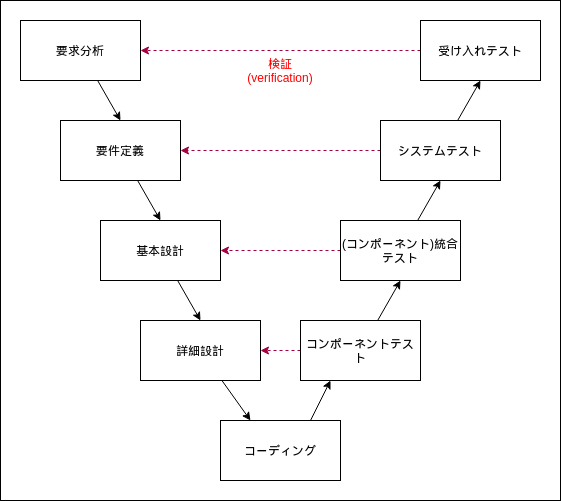

The diagram above was exported from draw.io. Its source (the exported page's mxGraphModel, read from the mxfile embedded in the PNG):
<mxGraphModel dx="1059" dy="544" grid="1" gridSize="10" guides="1" tooltips="1" connect="1" arrows="1" fold="1" page="1" pageScale="1" pageWidth="850" pageHeight="1100" math="0" shadow="0">
  <root>
    <mxCell id="0" />
    <mxCell id="1" parent="0" />
    <mxCell id="30" value="" style="rounded=0;whiteSpace=wrap;html=1;fontColor=#FF0000;" vertex="1" parent="1">
      <mxGeometry x="20" y="20" width="560" height="500" as="geometry" />
    </mxCell>
    <mxCell id="11" style="rounded=0;orthogonalLoop=1;jettySize=auto;html=1;entryX=0.5;entryY=0;entryDx=0;entryDy=0;" parent="1" source="2" target="3" edge="1">
      <mxGeometry relative="1" as="geometry" />
    </mxCell>
    <mxCell id="2" value="要求分析" style="rounded=0;whiteSpace=wrap;html=1;" parent="1" vertex="1">
      <mxGeometry x="40" y="40" width="120" height="60" as="geometry" />
    </mxCell>
    <mxCell id="12" style="edgeStyle=none;rounded=0;orthogonalLoop=1;jettySize=auto;html=1;entryX=0.5;entryY=0;entryDx=0;entryDy=0;" parent="1" source="3" target="4" edge="1">
      <mxGeometry relative="1" as="geometry" />
    </mxCell>
    <mxCell id="3" value="要件定義" style="rounded=0;whiteSpace=wrap;html=1;" parent="1" vertex="1">
      <mxGeometry x="80" y="140" width="120" height="60" as="geometry" />
    </mxCell>
    <mxCell id="13" style="edgeStyle=none;rounded=0;orthogonalLoop=1;jettySize=auto;html=1;entryX=0.5;entryY=0;entryDx=0;entryDy=0;" parent="1" source="4" target="5" edge="1">
      <mxGeometry relative="1" as="geometry" />
    </mxCell>
    <mxCell id="4" value="基本設計" style="rounded=0;whiteSpace=wrap;html=1;" parent="1" vertex="1">
      <mxGeometry x="120" y="240" width="120" height="60" as="geometry" />
    </mxCell>
    <mxCell id="14" style="edgeStyle=none;rounded=0;orthogonalLoop=1;jettySize=auto;html=1;entryX=0.25;entryY=0;entryDx=0;entryDy=0;" parent="1" source="5" target="6" edge="1">
      <mxGeometry relative="1" as="geometry" />
    </mxCell>
    <mxCell id="5" value="詳細設計" style="rounded=0;whiteSpace=wrap;html=1;" parent="1" vertex="1">
      <mxGeometry x="160" y="340" width="120" height="60" as="geometry" />
    </mxCell>
    <mxCell id="15" style="edgeStyle=none;rounded=0;orthogonalLoop=1;jettySize=auto;html=1;exitX=0.75;exitY=0;exitDx=0;exitDy=0;entryX=0.25;entryY=1;entryDx=0;entryDy=0;" parent="1" source="6" target="7" edge="1">
      <mxGeometry relative="1" as="geometry" />
    </mxCell>
    <mxCell id="6" value="コーディング" style="rounded=0;whiteSpace=wrap;html=1;" parent="1" vertex="1">
      <mxGeometry x="240" y="440" width="120" height="60" as="geometry" />
    </mxCell>
    <mxCell id="16" style="edgeStyle=none;rounded=0;orthogonalLoop=1;jettySize=auto;html=1;entryX=0.5;entryY=1;entryDx=0;entryDy=0;" parent="1" source="7" target="8" edge="1">
      <mxGeometry relative="1" as="geometry" />
    </mxCell>
    <mxCell id="26" style="edgeStyle=orthogonalEdgeStyle;rounded=0;orthogonalLoop=1;jettySize=auto;html=1;entryX=1;entryY=0.5;entryDx=0;entryDy=0;dashed=1;fillColor=#d80073;strokeColor=#A50040;" edge="1" parent="1" source="7" target="5">
      <mxGeometry relative="1" as="geometry" />
    </mxCell>
    <mxCell id="7" value="コンポーネントテスト" style="rounded=0;whiteSpace=wrap;html=1;" parent="1" vertex="1">
      <mxGeometry x="320" y="340" width="120" height="60" as="geometry" />
    </mxCell>
    <mxCell id="17" style="edgeStyle=none;rounded=0;orthogonalLoop=1;jettySize=auto;html=1;entryX=0.5;entryY=1;entryDx=0;entryDy=0;" parent="1" source="8" target="9" edge="1">
      <mxGeometry relative="1" as="geometry" />
    </mxCell>
    <mxCell id="25" style="edgeStyle=orthogonalEdgeStyle;rounded=0;orthogonalLoop=1;jettySize=auto;html=1;entryX=1;entryY=0.5;entryDx=0;entryDy=0;dashed=1;fillColor=#d80073;strokeColor=#A50040;" edge="1" parent="1" source="8" target="4">
      <mxGeometry relative="1" as="geometry" />
    </mxCell>
    <mxCell id="8" value="(コンポーネント)統合テスト" style="rounded=0;whiteSpace=wrap;html=1;" parent="1" vertex="1">
      <mxGeometry x="360" y="240" width="120" height="60" as="geometry" />
    </mxCell>
    <mxCell id="18" style="edgeStyle=none;rounded=0;orthogonalLoop=1;jettySize=auto;html=1;entryX=0.5;entryY=1;entryDx=0;entryDy=0;" parent="1" source="9" target="10" edge="1">
      <mxGeometry relative="1" as="geometry" />
    </mxCell>
    <mxCell id="24" style="edgeStyle=orthogonalEdgeStyle;rounded=0;orthogonalLoop=1;jettySize=auto;html=1;entryX=1;entryY=0.5;entryDx=0;entryDy=0;dashed=1;fillColor=#d80073;strokeColor=#A50040;" edge="1" parent="1" source="9" target="3">
      <mxGeometry relative="1" as="geometry" />
    </mxCell>
    <mxCell id="9" value="システムテスト" style="rounded=0;whiteSpace=wrap;html=1;" parent="1" vertex="1">
      <mxGeometry x="400" y="140" width="120" height="60" as="geometry" />
    </mxCell>
    <mxCell id="21" style="edgeStyle=orthogonalEdgeStyle;rounded=0;orthogonalLoop=1;jettySize=auto;html=1;entryX=1;entryY=0.5;entryDx=0;entryDy=0;fillColor=#d80073;strokeColor=#A50040;dashed=1;" edge="1" parent="1" source="10" target="2">
      <mxGeometry relative="1" as="geometry" />
    </mxCell>
    <mxCell id="10" value="受け入れテスト" style="rounded=0;whiteSpace=wrap;html=1;" parent="1" vertex="1">
      <mxGeometry x="440" y="40" width="120" height="60" as="geometry" />
    </mxCell>
    <mxCell id="29" value="検証(verification)" style="text;html=1;strokeColor=none;fillColor=none;align=center;verticalAlign=middle;whiteSpace=wrap;rounded=0;fontColor=#FF0000;" vertex="1" parent="1">
      <mxGeometry x="280" y="80" width="40" height="20" as="geometry" />
    </mxCell>
  </root>
</mxGraphModel>